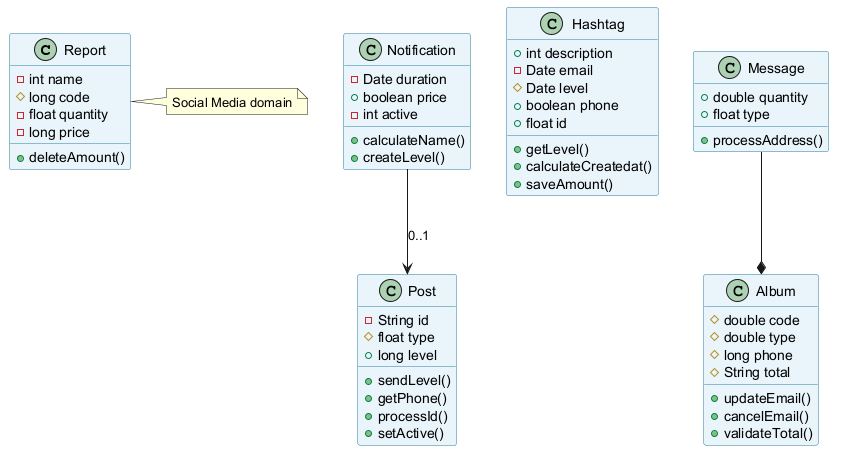

The diagram above was rendered by PlantUML. Its source (embedded in the PNG):
@startuml
skinparam backgroundColor #FFFFFF
skinparam classBackgroundColor #E8F4FA
skinparam classBorderColor #2C7DA0
class Report {
  -int name
  #long code
  -float quantity
  -long price
  +deleteAmount()
}
class Notification {
  -Date duration
  +boolean price
  -int active
  +calculateName()
  +createLevel()
}
class Hashtag {
  +int description
  -Date email
  #Date level
  +boolean phone
  +float id
  +getLevel()
  +calculateCreatedat()
  +saveAmount()
}
class Post {
  -String id
  #float type
  +long level
  +sendLevel()
  +getPhone()
  +processId()
  +setActive()
}
class Album {
  #double code
  #double type
  #long phone
  #String total
  +updateEmail()
  +cancelEmail()
  +validateTotal()
}
class Message {
  +double quantity
  +float type
  +processAddress()
}
Message --* Album
Notification --> Post : "0..1"
note right of Report : Social Media domain
@enduml